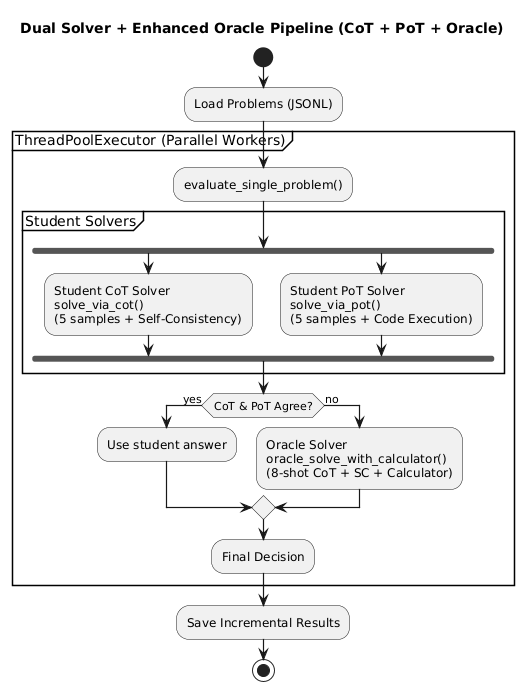

The diagram above was rendered by PlantUML. Its source (embedded in the PNG):
@startuml
title Dual Solver + Enhanced Oracle Pipeline (CoT + PoT + Oracle)

skinparam rectangleStyle rounded
skinparam shadowing false
skinparam arrowThickness 1.2

start

:Load Problems (JSONL);

partition "ThreadPoolExecutor (Parallel Workers)" {

    :evaluate_single_problem();

    partition "Student Solvers" {

        fork
            :Student CoT Solver\nsolve_via_cot()\n(5 samples + Self-Consistency);
        fork again
            :Student PoT Solver\nsolve_via_pot()\n(5 samples + Code Execution);
        end fork

    }

    if (CoT & PoT Agree?) then (yes)
        :Use student answer;
    else (no)
        :Oracle Solver\noracle_solve_with_calculator()\n(8-shot CoT + SC + Calculator);
    endif

    :Final Decision;
}

:Save Incremental Results;
stop
@enduml